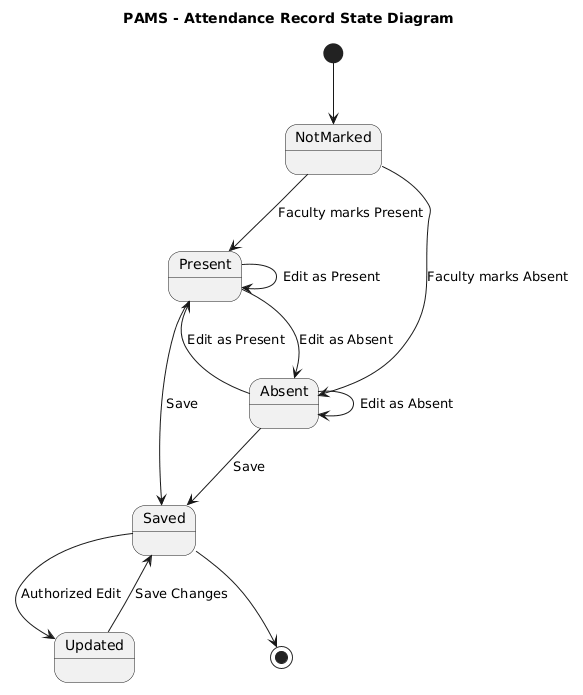

The diagram above was rendered by PlantUML. Its source (embedded in the PNG):
@startuml
title PAMS - Attendance Record State Diagram

[*] --> NotMarked

NotMarked --> Present : Faculty marks Present
NotMarked --> Absent : Faculty marks Absent

Present --> Present : Edit as Present
Present --> Absent : Edit as Absent

Absent --> Absent : Edit as Absent
Absent --> Present : Edit as Present

Present --> Saved : Save
Absent --> Saved : Save

Saved --> Updated : Authorized Edit
Updated --> Saved : Save Changes

Saved --> [*]
@enduml